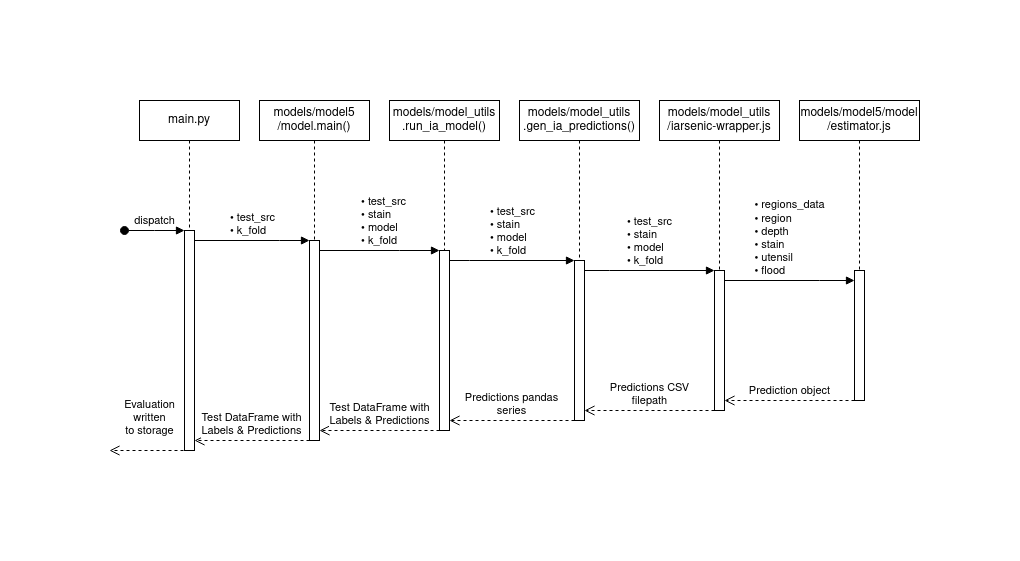

The diagram above was exported from draw.io. Its source (the exported page's mxGraphModel, read from the mxfile embedded in the PNG):
<mxGraphModel dx="1474" dy="1182" grid="0" gridSize="10" guides="1" tooltips="1" connect="1" arrows="1" fold="1" page="1" pageScale="1" pageWidth="850" pageHeight="1100" math="0" shadow="0">
  <root>
    <mxCell id="0" />
    <mxCell id="1" parent="0" />
    <mxCell id="aM9ryv3xv72pqoxQDRHE-1" value="main.py" style="shape=umlLifeline;perimeter=lifelinePerimeter;whiteSpace=wrap;html=1;container=0;dropTarget=0;collapsible=0;recursiveResize=0;outlineConnect=0;portConstraint=eastwest;newEdgeStyle={&quot;edgeStyle&quot;:&quot;elbowEdgeStyle&quot;,&quot;elbow&quot;:&quot;vertical&quot;,&quot;curved&quot;:0,&quot;rounded&quot;:0};" parent="1" vertex="1">
      <mxGeometry x="40" y="40" width="100" height="350" as="geometry" />
    </mxCell>
    <mxCell id="aM9ryv3xv72pqoxQDRHE-2" value="" style="html=1;points=[];perimeter=orthogonalPerimeter;outlineConnect=0;targetShapes=umlLifeline;portConstraint=eastwest;newEdgeStyle={&quot;edgeStyle&quot;:&quot;elbowEdgeStyle&quot;,&quot;elbow&quot;:&quot;vertical&quot;,&quot;curved&quot;:0,&quot;rounded&quot;:0};" parent="aM9ryv3xv72pqoxQDRHE-1" vertex="1">
      <mxGeometry x="45" y="130" width="10" height="220" as="geometry" />
    </mxCell>
    <mxCell id="aM9ryv3xv72pqoxQDRHE-3" value="dispatch" style="html=1;verticalAlign=bottom;startArrow=oval;endArrow=block;startSize=8;edgeStyle=elbowEdgeStyle;elbow=vertical;curved=0;rounded=0;" parent="aM9ryv3xv72pqoxQDRHE-1" target="aM9ryv3xv72pqoxQDRHE-2" edge="1">
      <mxGeometry relative="1" as="geometry">
        <mxPoint x="-15" y="130" as="sourcePoint" />
      </mxGeometry>
    </mxCell>
    <mxCell id="aM9ryv3xv72pqoxQDRHE-5" value="models/model5/model.main()" style="shape=umlLifeline;perimeter=lifelinePerimeter;whiteSpace=wrap;html=1;container=0;dropTarget=0;collapsible=0;recursiveResize=0;outlineConnect=0;portConstraint=eastwest;newEdgeStyle={&quot;edgeStyle&quot;:&quot;elbowEdgeStyle&quot;,&quot;elbow&quot;:&quot;vertical&quot;,&quot;curved&quot;:0,&quot;rounded&quot;:0};size=40;" parent="1" vertex="1">
      <mxGeometry x="160" y="40" width="110" height="340" as="geometry" />
    </mxCell>
    <mxCell id="aM9ryv3xv72pqoxQDRHE-6" value="" style="html=1;points=[];perimeter=orthogonalPerimeter;outlineConnect=0;targetShapes=umlLifeline;portConstraint=eastwest;newEdgeStyle={&quot;edgeStyle&quot;:&quot;elbowEdgeStyle&quot;,&quot;elbow&quot;:&quot;vertical&quot;,&quot;curved&quot;:0,&quot;rounded&quot;:0};" parent="aM9ryv3xv72pqoxQDRHE-5" vertex="1">
      <mxGeometry x="50" y="140" width="10" height="200" as="geometry" />
    </mxCell>
    <mxCell id="aM9ryv3xv72pqoxQDRHE-7" value="&lt;div&gt;• test_src&lt;/div&gt;&lt;div align=&quot;left&quot;&gt;• k_fold&lt;/div&gt;" style="html=1;verticalAlign=bottom;endArrow=block;edgeStyle=elbowEdgeStyle;elbow=vertical;curved=0;rounded=0;" parent="1" source="aM9ryv3xv72pqoxQDRHE-2" target="aM9ryv3xv72pqoxQDRHE-6" edge="1">
      <mxGeometry relative="1" as="geometry">
        <mxPoint x="195" y="190" as="sourcePoint" />
        <Array as="points">
          <mxPoint x="180" y="180" />
        </Array>
      </mxGeometry>
    </mxCell>
    <mxCell id="aM9ryv3xv72pqoxQDRHE-8" value="&lt;div&gt;Test DataFrame with&lt;/div&gt;&lt;div&gt;Labels &amp;amp; Predictions&lt;br&gt;&lt;/div&gt;" style="html=1;verticalAlign=bottom;endArrow=open;dashed=1;endSize=8;edgeStyle=elbowEdgeStyle;elbow=vertical;curved=0;rounded=0;" parent="1" source="aM9ryv3xv72pqoxQDRHE-6" target="aM9ryv3xv72pqoxQDRHE-2" edge="1">
      <mxGeometry relative="1" as="geometry">
        <mxPoint x="195" y="265" as="targetPoint" />
        <Array as="points">
          <mxPoint x="180" y="380" />
          <mxPoint x="200" y="340" />
          <mxPoint x="170" y="260" />
          <mxPoint x="190" y="340" />
        </Array>
        <mxPoint as="offset" />
      </mxGeometry>
    </mxCell>
    <mxCell id="zXhXDo0DOffisTfqrPFU-1" value="&lt;div&gt;models/model_utils&lt;/div&gt;&lt;div&gt;.run_ia_model()&lt;/div&gt;" style="shape=umlLifeline;perimeter=lifelinePerimeter;whiteSpace=wrap;html=1;container=0;dropTarget=0;collapsible=0;recursiveResize=0;outlineConnect=0;portConstraint=eastwest;newEdgeStyle={&quot;edgeStyle&quot;:&quot;elbowEdgeStyle&quot;,&quot;elbow&quot;:&quot;vertical&quot;,&quot;curved&quot;:0,&quot;rounded&quot;:0};size=40;" parent="1" vertex="1">
      <mxGeometry x="290" y="40" width="110" height="330" as="geometry" />
    </mxCell>
    <mxCell id="zXhXDo0DOffisTfqrPFU-2" value="" style="html=1;points=[];perimeter=orthogonalPerimeter;outlineConnect=0;targetShapes=umlLifeline;portConstraint=eastwest;newEdgeStyle={&quot;edgeStyle&quot;:&quot;elbowEdgeStyle&quot;,&quot;elbow&quot;:&quot;vertical&quot;,&quot;curved&quot;:0,&quot;rounded&quot;:0};" parent="zXhXDo0DOffisTfqrPFU-1" vertex="1">
      <mxGeometry x="50" y="150" width="10" height="180" as="geometry" />
    </mxCell>
    <mxCell id="zXhXDo0DOffisTfqrPFU-3" value="&lt;div align=&quot;left&quot;&gt;• test_src&lt;/div&gt;&lt;div align=&quot;left&quot;&gt;• stain &lt;br&gt;&lt;/div&gt;&lt;div align=&quot;left&quot;&gt;• model&lt;/div&gt;&lt;div align=&quot;left&quot;&gt;• k_fold&lt;/div&gt;" style="html=1;verticalAlign=bottom;endArrow=block;edgeStyle=elbowEdgeStyle;elbow=vertical;curved=0;rounded=0;align=left;" parent="1" source="aM9ryv3xv72pqoxQDRHE-6" target="zXhXDo0DOffisTfqrPFU-2" edge="1">
      <mxGeometry x="-0.3333" relative="1" as="geometry">
        <mxPoint x="214.5" y="190" as="sourcePoint" />
        <Array as="points">
          <mxPoint x="300" y="190" />
          <mxPoint x="240" y="190" />
        </Array>
        <mxPoint x="215" y="190" as="targetPoint" />
        <mxPoint as="offset" />
      </mxGeometry>
    </mxCell>
    <mxCell id="zXhXDo0DOffisTfqrPFU-4" value="&lt;div&gt;models/model_utils&lt;/div&gt;&lt;div&gt;.gen_ia_predictions()&lt;/div&gt;" style="shape=umlLifeline;perimeter=lifelinePerimeter;whiteSpace=wrap;html=1;container=0;dropTarget=0;collapsible=0;recursiveResize=0;outlineConnect=0;portConstraint=eastwest;newEdgeStyle={&quot;edgeStyle&quot;:&quot;elbowEdgeStyle&quot;,&quot;elbow&quot;:&quot;vertical&quot;,&quot;curved&quot;:0,&quot;rounded&quot;:0};size=40;" parent="1" vertex="1">
      <mxGeometry x="420" y="40" width="120" height="320" as="geometry" />
    </mxCell>
    <mxCell id="zXhXDo0DOffisTfqrPFU-5" value="" style="html=1;points=[];perimeter=orthogonalPerimeter;outlineConnect=0;targetShapes=umlLifeline;portConstraint=eastwest;newEdgeStyle={&quot;edgeStyle&quot;:&quot;elbowEdgeStyle&quot;,&quot;elbow&quot;:&quot;vertical&quot;,&quot;curved&quot;:0,&quot;rounded&quot;:0};" parent="zXhXDo0DOffisTfqrPFU-4" vertex="1">
      <mxGeometry x="55" y="160" width="10" height="160" as="geometry" />
    </mxCell>
    <mxCell id="zXhXDo0DOffisTfqrPFU-6" value="&lt;div align=&quot;left&quot;&gt;• test_src&lt;/div&gt;&lt;div align=&quot;left&quot;&gt;• stain &lt;br&gt;&lt;/div&gt;&lt;div align=&quot;left&quot;&gt;• model&lt;/div&gt;&lt;div align=&quot;left&quot;&gt;• k_fold&lt;/div&gt;" style="html=1;verticalAlign=bottom;endArrow=block;edgeStyle=elbowEdgeStyle;elbow=vertical;curved=0;rounded=0;" parent="1" source="zXhXDo0DOffisTfqrPFU-2" target="zXhXDo0DOffisTfqrPFU-5" edge="1">
      <mxGeometry relative="1" as="geometry">
        <mxPoint x="225" y="200" as="sourcePoint" />
        <Array as="points">
          <mxPoint x="370" y="200" />
          <mxPoint x="360" y="190" />
          <mxPoint x="350" y="200" />
          <mxPoint x="250" y="200" />
        </Array>
        <mxPoint x="345" y="200" as="targetPoint" />
      </mxGeometry>
    </mxCell>
    <mxCell id="zXhXDo0DOffisTfqrPFU-7" value="models/model_utils/iarsenic-wrapper.js" style="shape=umlLifeline;perimeter=lifelinePerimeter;whiteSpace=wrap;html=1;container=0;dropTarget=0;collapsible=0;recursiveResize=0;outlineConnect=0;portConstraint=eastwest;newEdgeStyle={&quot;edgeStyle&quot;:&quot;elbowEdgeStyle&quot;,&quot;elbow&quot;:&quot;vertical&quot;,&quot;curved&quot;:0,&quot;rounded&quot;:0};size=40;" parent="1" vertex="1">
      <mxGeometry x="560" y="40" width="120" height="310" as="geometry" />
    </mxCell>
    <mxCell id="zXhXDo0DOffisTfqrPFU-8" value="" style="html=1;points=[];perimeter=orthogonalPerimeter;outlineConnect=0;targetShapes=umlLifeline;portConstraint=eastwest;newEdgeStyle={&quot;edgeStyle&quot;:&quot;elbowEdgeStyle&quot;,&quot;elbow&quot;:&quot;vertical&quot;,&quot;curved&quot;:0,&quot;rounded&quot;:0};" parent="zXhXDo0DOffisTfqrPFU-7" vertex="1">
      <mxGeometry x="55" y="170" width="10" height="140" as="geometry" />
    </mxCell>
    <mxCell id="zXhXDo0DOffisTfqrPFU-9" value="&lt;div align=&quot;left&quot;&gt;• test_src&lt;br&gt;&lt;/div&gt;&lt;div align=&quot;left&quot;&gt;• stain &lt;br&gt;&lt;/div&gt;&lt;div align=&quot;left&quot;&gt;• model&lt;/div&gt;&lt;div align=&quot;left&quot;&gt;• k_fold&lt;/div&gt;" style="html=1;verticalAlign=bottom;endArrow=block;edgeStyle=elbowEdgeStyle;elbow=vertical;curved=0;rounded=0;" parent="1" source="zXhXDo0DOffisTfqrPFU-5" target="zXhXDo0DOffisTfqrPFU-8" edge="1">
      <mxGeometry relative="1" as="geometry">
        <mxPoint x="490" y="210" as="sourcePoint" />
        <Array as="points">
          <mxPoint x="510" y="210" />
          <mxPoint x="500" y="200" />
          <mxPoint x="490" y="210" />
          <mxPoint x="390" y="210" />
        </Array>
        <mxPoint x="615" y="210" as="targetPoint" />
      </mxGeometry>
    </mxCell>
    <mxCell id="zXhXDo0DOffisTfqrPFU-10" value="models/model5/model/estimator.js" style="shape=umlLifeline;perimeter=lifelinePerimeter;whiteSpace=wrap;html=1;container=0;dropTarget=0;collapsible=0;recursiveResize=0;outlineConnect=0;portConstraint=eastwest;newEdgeStyle={&quot;edgeStyle&quot;:&quot;elbowEdgeStyle&quot;,&quot;elbow&quot;:&quot;vertical&quot;,&quot;curved&quot;:0,&quot;rounded&quot;:0};size=40;" parent="1" vertex="1">
      <mxGeometry x="700" y="40" width="120" height="300" as="geometry" />
    </mxCell>
    <mxCell id="zXhXDo0DOffisTfqrPFU-11" value="" style="html=1;points=[];perimeter=orthogonalPerimeter;outlineConnect=0;targetShapes=umlLifeline;portConstraint=eastwest;newEdgeStyle={&quot;edgeStyle&quot;:&quot;elbowEdgeStyle&quot;,&quot;elbow&quot;:&quot;vertical&quot;,&quot;curved&quot;:0,&quot;rounded&quot;:0};" parent="zXhXDo0DOffisTfqrPFU-10" vertex="1">
      <mxGeometry x="55" y="170" width="10" height="130" as="geometry" />
    </mxCell>
    <mxCell id="zXhXDo0DOffisTfqrPFU-12" value="&lt;div align=&quot;left&quot;&gt;• regions_data&lt;/div&gt;&lt;div align=&quot;left&quot;&gt;• region&lt;br&gt;&lt;/div&gt;&lt;div align=&quot;left&quot;&gt;• depth&lt;/div&gt;&lt;div align=&quot;left&quot;&gt;• stain&lt;/div&gt;&lt;div align=&quot;left&quot;&gt;&lt;div align=&quot;left&quot;&gt;• utensil&lt;/div&gt;&lt;div align=&quot;left&quot;&gt;• flood&lt;br&gt;&lt;/div&gt;&lt;/div&gt;" style="html=1;verticalAlign=bottom;endArrow=block;edgeStyle=elbowEdgeStyle;elbow=vertical;curved=0;rounded=0;" parent="1" source="zXhXDo0DOffisTfqrPFU-8" target="zXhXDo0DOffisTfqrPFU-11" edge="1">
      <mxGeometry relative="1" as="geometry">
        <mxPoint x="495" y="220" as="sourcePoint" />
        <Array as="points">
          <mxPoint x="720" y="220" />
          <mxPoint x="640" y="210" />
          <mxPoint x="620" y="250" />
          <mxPoint x="510" y="210" />
          <mxPoint x="500" y="220" />
          <mxPoint x="400" y="220" />
        </Array>
        <mxPoint x="625" y="220" as="targetPoint" />
      </mxGeometry>
    </mxCell>
    <mxCell id="zXhXDo0DOffisTfqrPFU-13" value="Prediction object" style="html=1;verticalAlign=bottom;endArrow=open;dashed=1;endSize=8;edgeStyle=elbowEdgeStyle;elbow=vertical;curved=0;rounded=0;" parent="1" source="zXhXDo0DOffisTfqrPFU-11" target="zXhXDo0DOffisTfqrPFU-8" edge="1">
      <mxGeometry relative="1" as="geometry">
        <mxPoint x="620" y="350" as="targetPoint" />
        <Array as="points">
          <mxPoint x="720" y="340" />
          <mxPoint x="690" y="350" />
          <mxPoint x="180" y="270" />
          <mxPoint x="200" y="350" />
        </Array>
        <mxPoint x="220" y="350" as="sourcePoint" />
        <mxPoint as="offset" />
      </mxGeometry>
    </mxCell>
    <mxCell id="zXhXDo0DOffisTfqrPFU-16" value="&lt;div&gt;Predictions CSV &lt;br&gt;&lt;/div&gt;&lt;div&gt;filepath&lt;br&gt;&lt;/div&gt;" style="html=1;verticalAlign=bottom;endArrow=open;dashed=1;endSize=8;edgeStyle=elbowEdgeStyle;elbow=vertical;curved=0;rounded=0;" parent="1" source="zXhXDo0DOffisTfqrPFU-8" target="zXhXDo0DOffisTfqrPFU-5" edge="1">
      <mxGeometry relative="1" as="geometry">
        <mxPoint x="635" y="350" as="targetPoint" />
        <Array as="points">
          <mxPoint x="550" y="350" />
          <mxPoint x="700" y="360" />
          <mxPoint x="190" y="280" />
          <mxPoint x="210" y="360" />
        </Array>
        <mxPoint x="550" y="350" as="sourcePoint" />
        <mxPoint as="offset" />
      </mxGeometry>
    </mxCell>
    <mxCell id="zXhXDo0DOffisTfqrPFU-17" value="&lt;div&gt;Predictions pandas&lt;/div&gt;&lt;div&gt;series&lt;br&gt;&lt;/div&gt;" style="html=1;verticalAlign=bottom;endArrow=open;dashed=1;endSize=8;edgeStyle=elbowEdgeStyle;elbow=vertical;curved=0;rounded=0;" parent="1" source="zXhXDo0DOffisTfqrPFU-5" target="zXhXDo0DOffisTfqrPFU-2" edge="1">
      <mxGeometry relative="1" as="geometry">
        <mxPoint x="495" y="360" as="targetPoint" />
        <Array as="points">
          <mxPoint x="430" y="360" />
          <mxPoint x="710" y="370" />
          <mxPoint x="200" y="290" />
          <mxPoint x="220" y="370" />
        </Array>
        <mxPoint x="625" y="360" as="sourcePoint" />
        <mxPoint as="offset" />
      </mxGeometry>
    </mxCell>
    <mxCell id="zXhXDo0DOffisTfqrPFU-18" value="&lt;div&gt;Test DataFrame with&lt;/div&gt;&lt;div&gt;Labels &amp;amp; Predictions&lt;br&gt;&lt;/div&gt;" style="html=1;verticalAlign=bottom;endArrow=open;dashed=1;endSize=8;edgeStyle=elbowEdgeStyle;elbow=vertical;curved=0;rounded=0;" parent="1" source="zXhXDo0DOffisTfqrPFU-2" target="aM9ryv3xv72pqoxQDRHE-6" edge="1">
      <mxGeometry relative="1" as="geometry">
        <mxPoint x="360" y="370" as="targetPoint" />
        <Array as="points">
          <mxPoint x="290" y="370" />
          <mxPoint x="720" y="380" />
          <mxPoint x="210" y="300" />
          <mxPoint x="230" y="380" />
        </Array>
        <mxPoint x="485" y="370" as="sourcePoint" />
        <mxPoint as="offset" />
      </mxGeometry>
    </mxCell>
    <mxCell id="zXhXDo0DOffisTfqrPFU-20" value="&lt;div&gt;Evaluation &lt;br&gt;&lt;/div&gt;&lt;div&gt;written&lt;/div&gt;&lt;div&gt;to storage&lt;br&gt;&lt;/div&gt;" style="html=1;verticalAlign=bottom;endArrow=open;dashed=1;endSize=8;edgeStyle=elbowEdgeStyle;elbow=vertical;curved=0;rounded=0;" parent="1" edge="1">
      <mxGeometry y="-10" relative="1" as="geometry">
        <mxPoint x="10" y="390" as="targetPoint" />
        <Array as="points">
          <mxPoint x="50" y="390" />
          <mxPoint x="180" y="270" />
          <mxPoint x="200" y="350" />
        </Array>
        <mxPoint x="90" y="390" as="sourcePoint" />
        <mxPoint as="offset" />
      </mxGeometry>
    </mxCell>
  </root>
</mxGraphModel>